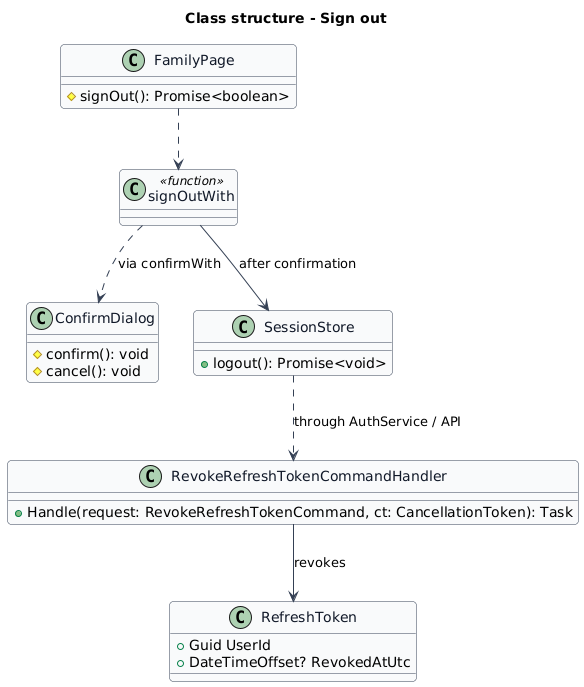

The diagram above was rendered by PlantUML. Its source (embedded in the PNG):
@startuml
skinparam backgroundColor #FFFFFF
skinparam shadowing false
skinparam roundcorner 8
skinparam defaultFontName Arial
skinparam ArrowColor #344054
skinparam class {
  BorderColor #344054
  FontColor #101828
  BackgroundColor #F9FAFB
}
title Class structure - Sign out

class FamilyPage {
  #signOut(): Promise<boolean>
}
class signOutWith <<function>>
class ConfirmDialog {
  #confirm(): void
  #cancel(): void
}
class SessionStore {
  +logout(): Promise<void>
}
class RevokeRefreshTokenCommandHandler {
  +Handle(request: RevokeRefreshTokenCommand, ct: CancellationToken): Task
}
class RefreshToken {
  +Guid UserId
  +DateTimeOffset? RevokedAtUtc
}
FamilyPage ..> signOutWith
signOutWith ..> ConfirmDialog : via confirmWith
signOutWith --> SessionStore : after confirmation
SessionStore ..> RevokeRefreshTokenCommandHandler : through AuthService / API
RevokeRefreshTokenCommandHandler --> RefreshToken : revokes
@enduml